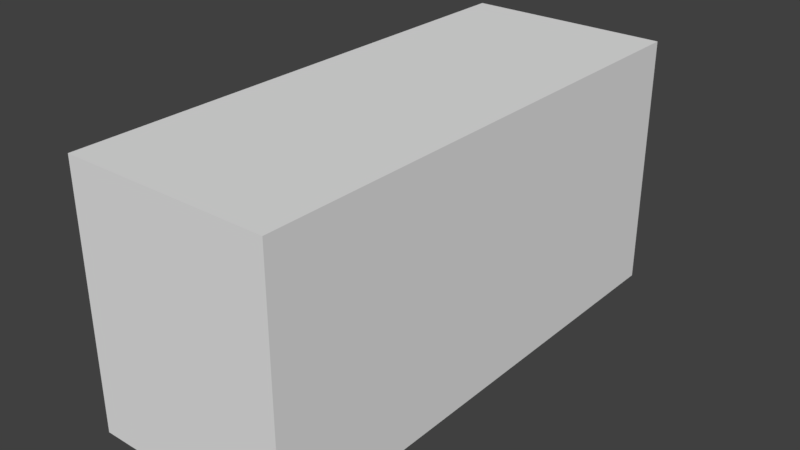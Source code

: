 # Source: Radyo.blend  (saved by Blender 2.79.0; exported with 4.5.12 LTS)
import bpy
from mathutils import Matrix  # noqa: F401  (used for matrix-valued properties, if any)

bpy.ops.wm.read_factory_settings(use_empty=True)
scene = bpy.context.scene
scene.name = 'Scene'

# ---- collections
col_collection_1 = bpy.data.collections.new('Collection 1'); scene.collection.children.link(col_collection_1)

# ---- world
world_world = bpy.data.worlds.new('World'); scene.world = world_world
world_world.color = (0.05088, 0.05088, 0.05088)
world_world.use_sun_shadow = False
world_world.sun_shadow_jitter_overblur = 0.0
world_world.cycles.sampling_method = 'MANUAL'

# ---- meshes
me_cube_001 = bpy.data.meshes.new('Cube.001')
me_cube_001.from_pydata([(-1.0, -1.0, -1.0), (-1.0, -1.0, 1.0), (-1.0, 1.0, -1.0), (-1.0, 1.0, 1.0), (1.0, -1.0, -1.0), (1.0, -1.0, 1.0), (1.0, 1.0, -1.0), (1.0, 1.0, 1.0)], [], [(0, 1, 3, 2), (2, 3, 7, 6), (6, 7, 5, 4), (4, 5, 1, 0), (2, 6, 4, 0), (7, 3, 1, 5)])
_uv = me_cube_001.uv_layers.new(name='UVMap')
_uv.uv.foreach_set('vector', [0.9807, 0.01449, 0.9817, 0.982, 0.01673, 0.9855, 0.01573, 0.01804, 0.06661, 0.04341, 0.06661, 0.07982, 0.05745, 0.05614, 0.05747, 0.05602, 0.05747, 0.05602, 0.05745, 0.05614, 0.05739, 0.05614, 0.05741, 0.05602, 0.05741, 0.05602, 0.05739, 0.05614, 0.04825, 0.06875, 0.04825, 0.03234, 0.06661, 0.04341, 0.05747, 0.05602, 0.05741, 0.05602, 0.04825, 0.03234, 0.05745, 0.05614, 0.06661, 0.07982, 0.04825, 0.06875, 0.05739, 0.05614])
me_cube_001.use_remesh_preserve_volume = False
me_cube_001.use_remesh_preserve_attributes = False
me_cube_001.use_mirror_vertex_groups = False
me_cube_001.update()

# ---- objects
ob_cube = bpy.data.objects.new('Cube', me_cube_001)

# ---- transforms, parenting, visibility, modifiers, constraints
ob_cube.location = (0.0, 0.0, 0.0)
ob_cube.scale = (0.8043, 2.028, 1.0)
ob_cube.lineart.crease_threshold = 0.0

# ---- collection membership
col_collection_1.objects.link(ob_cube)

# ---- scene / render settings (as saved in the file)
scene.frame_start = 1; scene.frame_end = 250; scene.frame_set(1)
scene.render.engine = 'BLENDER_EEVEE_NEXT'
scene.render.resolution_percentage = 50
scene.render.dither_intensity = 0.0
scene.cycles.use_denoising = False
scene.cycles.samples = 128
scene.cycles.sampling_pattern = 'TABULATED_SOBOL'
scene.cycles.use_adaptive_sampling = False
scene.cycles.use_light_tree = False
scene.cycles.blur_glossy = 0.0
scene.cycles.sample_clamp_indirect = 0.0
scene.view_settings.view_transform = 'Standard'
bpy.context.view_layer.update()

# ---- added for rendering (the .blend has no active camera and no usable light): camera, sun
cam_auto = bpy.data.cameras.new('AutoCamera')
cam_auto.lens = 50.0
cam_auto.sensor_width = 36.0
cam_auto.clip_end = 1000.0
ob_auto_camera = bpy.data.objects.new('AutoCamera', cam_auto)
scene.collection.objects.link(ob_auto_camera)
ob_auto_camera.location = (4.44147, -5.32976, 3.55317)
ob_auto_camera.rotation_euler = (1.09748, -7.21219e-08, 0.694738)
scene.camera = ob_auto_camera
light_auto_sun = bpy.data.lights.new('AutoSun', 'SUN')
light_auto_sun.energy = 3.0
light_auto_sun.angle = 0.0523599
ob_auto_sun = bpy.data.objects.new('AutoSun', light_auto_sun)
scene.collection.objects.link(ob_auto_sun)
ob_auto_sun.rotation_euler = (0.872665, 0.174533, 0.523599)
bpy.context.view_layer.update()
